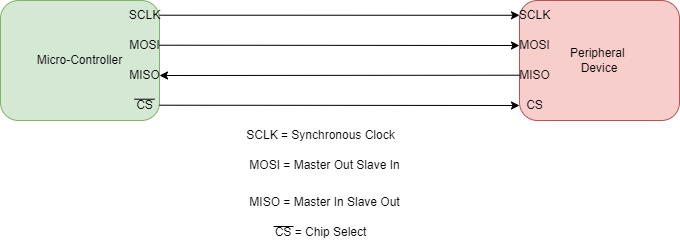

The diagram above was exported from draw.io. Its source (the exported page's mxGraphModel, read from the mxfile embedded in the PNG):
<mxGraphModel dx="2074" dy="1132" grid="1" gridSize="10" guides="1" tooltips="1" connect="1" arrows="1" fold="1" page="1" pageScale="1" pageWidth="827" pageHeight="1169" math="1" shadow="0">
  <root>
    <mxCell id="0" />
    <mxCell id="1" parent="0" />
    <mxCell id="2" value="Micro-Controller" style="rounded=1;whiteSpace=wrap;html=1;fillColor=#d5e8d4;strokeColor=#82b366;" vertex="1" parent="1">
      <mxGeometry x="41" y="160" width="159" height="120" as="geometry" />
    </mxCell>
    <mxCell id="3" value="SCLK" style="text;html=1;align=center;verticalAlign=middle;resizable=0;points=[];autosize=1;strokeColor=none;fillColor=none;" vertex="1" parent="1">
      <mxGeometry x="160" y="160" width="50" height="30" as="geometry" />
    </mxCell>
    <mxCell id="4" value="MOSI" style="text;html=1;align=center;verticalAlign=middle;resizable=0;points=[];autosize=1;strokeColor=none;fillColor=none;" vertex="1" parent="1">
      <mxGeometry x="160" y="190" width="50" height="30" as="geometry" />
    </mxCell>
    <mxCell id="5" value="MISO" style="text;html=1;align=center;verticalAlign=middle;resizable=0;points=[];autosize=1;strokeColor=none;fillColor=none;" vertex="1" parent="1">
      <mxGeometry x="160" y="220" width="50" height="30" as="geometry" />
    </mxCell>
    <mxCell id="6" value="" style="endArrow=none;html=1;rounded=0;" edge="1" parent="1">
      <mxGeometry width="50" height="50" relative="1" as="geometry">
        <mxPoint x="175" y="258.71" as="sourcePoint" />
        <mxPoint x="195" y="258.71" as="targetPoint" />
      </mxGeometry>
    </mxCell>
    <mxCell id="7" value="CS" style="text;html=1;align=center;verticalAlign=middle;resizable=0;points=[];autosize=1;strokeColor=none;fillColor=none;" vertex="1" parent="1">
      <mxGeometry x="165" y="250" width="40" height="30" as="geometry" />
    </mxCell>
    <mxCell id="8" value="SCLK = Synchronous Clock" style="text;html=1;align=center;verticalAlign=middle;resizable=0;points=[];autosize=1;strokeColor=none;fillColor=none;" vertex="1" parent="1">
      <mxGeometry x="276" y="280" width="170" height="30" as="geometry" />
    </mxCell>
    <mxCell id="9" value="MOSI = Master Out Slave In" style="text;html=1;align=center;verticalAlign=middle;resizable=0;points=[];autosize=1;strokeColor=none;fillColor=none;" vertex="1" parent="1">
      <mxGeometry x="280" y="310" width="170" height="30" as="geometry" />
    </mxCell>
    <mxCell id="10" value="MISO = Master In Slave Out" style="text;html=1;align=center;verticalAlign=middle;resizable=0;points=[];autosize=1;strokeColor=none;fillColor=none;" vertex="1" parent="1">
      <mxGeometry x="280" y="347" width="170" height="30" as="geometry" />
    </mxCell>
    <mxCell id="11" value="" style="endArrow=none;html=1;rounded=0;" edge="1" parent="1">
      <mxGeometry width="50" height="50" relative="1" as="geometry">
        <mxPoint x="314" y="386" as="sourcePoint" />
        <mxPoint x="334" y="386" as="targetPoint" />
      </mxGeometry>
    </mxCell>
    <mxCell id="12" value="CS = Chip Select" style="text;html=1;align=center;verticalAlign=middle;resizable=0;points=[];autosize=1;strokeColor=none;fillColor=none;" vertex="1" parent="1">
      <mxGeometry x="301" y="377" width="120" height="30" as="geometry" />
    </mxCell>
    <mxCell id="13" value="Peripheral&amp;nbsp;&lt;div&gt;Device&lt;/div&gt;" style="rounded=1;whiteSpace=wrap;html=1;fillColor=#f8cecc;strokeColor=#b85450;" vertex="1" parent="1">
      <mxGeometry x="560" y="160" width="160" height="120" as="geometry" />
    </mxCell>
    <mxCell id="14" value="" style="endArrow=classic;html=1;rounded=0;entryX=0;entryY=0.123;entryDx=0;entryDy=0;entryPerimeter=0;" edge="1" target="13" parent="1">
      <mxGeometry width="50" height="50" relative="1" as="geometry">
        <mxPoint x="200" y="174.71" as="sourcePoint" />
        <mxPoint x="270" y="174.71" as="targetPoint" />
      </mxGeometry>
    </mxCell>
    <mxCell id="15" value="" style="endArrow=classic;html=1;rounded=0;entryX=0;entryY=0.123;entryDx=0;entryDy=0;entryPerimeter=0;" edge="1" parent="1">
      <mxGeometry width="50" height="50" relative="1" as="geometry">
        <mxPoint x="200" y="204.71" as="sourcePoint" />
        <mxPoint x="560" y="205" as="targetPoint" />
      </mxGeometry>
    </mxCell>
    <mxCell id="16" value="" style="endArrow=classic;html=1;rounded=0;entryX=0.8;entryY=0.5;entryDx=0;entryDy=0;entryPerimeter=0;" edge="1" target="5" parent="1">
      <mxGeometry width="50" height="50" relative="1" as="geometry">
        <mxPoint x="560" y="234.70999999999998" as="sourcePoint" />
        <mxPoint x="380" y="234.99999999999994" as="targetPoint" />
      </mxGeometry>
    </mxCell>
    <mxCell id="17" value="" style="endArrow=classic;html=1;rounded=0;entryX=0;entryY=0.123;entryDx=0;entryDy=0;entryPerimeter=0;" edge="1" parent="1">
      <mxGeometry width="50" height="50" relative="1" as="geometry">
        <mxPoint x="200" y="264.71000000000004" as="sourcePoint" />
        <mxPoint x="560" y="265" as="targetPoint" />
      </mxGeometry>
    </mxCell>
    <mxCell id="18" value="SCLK" style="text;html=1;align=center;verticalAlign=middle;resizable=0;points=[];autosize=1;strokeColor=none;fillColor=none;" vertex="1" parent="1">
      <mxGeometry x="550" y="160" width="50" height="30" as="geometry" />
    </mxCell>
    <mxCell id="19" value="MOSI" style="text;html=1;align=center;verticalAlign=middle;resizable=0;points=[];autosize=1;strokeColor=none;fillColor=none;" vertex="1" parent="1">
      <mxGeometry x="550" y="190" width="50" height="30" as="geometry" />
    </mxCell>
    <mxCell id="20" value="MISO" style="text;html=1;align=center;verticalAlign=middle;resizable=0;points=[];autosize=1;strokeColor=none;fillColor=none;" vertex="1" parent="1">
      <mxGeometry x="550" y="220" width="50" height="30" as="geometry" />
    </mxCell>
    <mxCell id="21" value="CS" style="text;html=1;align=center;verticalAlign=middle;resizable=0;points=[];autosize=1;strokeColor=none;fillColor=none;" vertex="1" parent="1">
      <mxGeometry x="555" y="250" width="40" height="30" as="geometry" />
    </mxCell>
  </root>
</mxGraphModel>